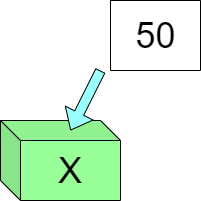

The diagram above was exported from draw.io. Its source (the exported page's mxGraphModel, read from the mxfile embedded in the PNG):
<mxGraphModel dx="370" dy="349" grid="1" gridSize="10" guides="1" tooltips="1" connect="1" arrows="1" fold="1" page="1" pageScale="1" pageWidth="827" pageHeight="1169" math="0" shadow="0">
  <root>
    <mxCell id="0" />
    <mxCell id="1" parent="0" />
    <mxCell id="5" value="&lt;font style=&quot;font-size: 36px&quot;&gt;X&lt;/font&gt;" style="shape=cube;whiteSpace=wrap;html=1;boundedLbl=1;backgroundOutline=1;darkOpacity=0.05;darkOpacity2=0.1;fillColor=#99FF99;" vertex="1" parent="1">
      <mxGeometry x="80" y="160" width="120" height="80" as="geometry" />
    </mxCell>
    <mxCell id="6" value="" style="shape=flexArrow;endArrow=classic;html=1;entryX=0.583;entryY=0.125;entryDx=0;entryDy=0;entryPerimeter=0;fillColor=#99FFFF;" edge="1" parent="1" target="5">
      <mxGeometry width="50" height="50" relative="1" as="geometry">
        <mxPoint x="180" y="110" as="sourcePoint" />
        <mxPoint x="130" y="150" as="targetPoint" />
      </mxGeometry>
    </mxCell>
    <mxCell id="7" value="" style="swimlane;startSize=0;fontSize=36;" vertex="1" parent="1">
      <mxGeometry x="190" y="40" width="90" height="70" as="geometry" />
    </mxCell>
    <mxCell id="8" value="50" style="text;html=1;align=center;verticalAlign=middle;resizable=0;points=[];autosize=1;strokeColor=none;fillColor=none;fontSize=36;" vertex="1" parent="7">
      <mxGeometry x="15" y="10" width="60" height="50" as="geometry" />
    </mxCell>
  </root>
</mxGraphModel>